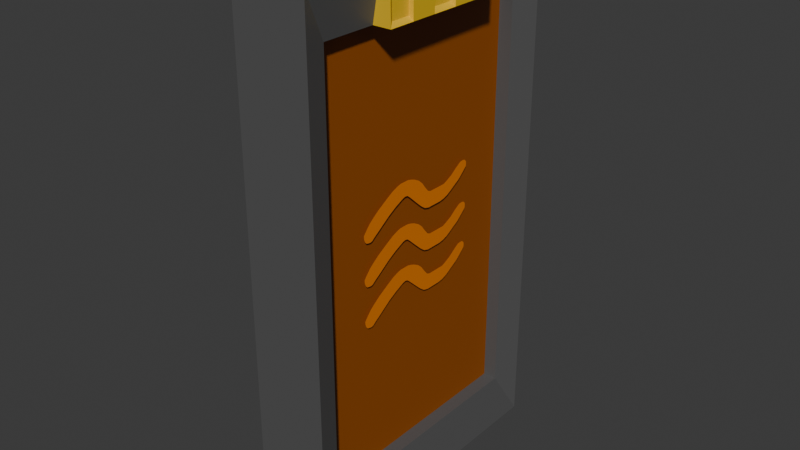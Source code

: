# Source: AccelechargerWind.blend  (saved by Blender 4.3.34; exported with 4.5.12 LTS)
import bpy
from mathutils import Matrix  # noqa: F401  (used for matrix-valued properties, if any)

bpy.ops.wm.read_factory_settings(use_empty=True)
scene = bpy.context.scene
scene.name = 'Scene'

# ---- collections
col_collection = bpy.data.collections.new('Collection'); scene.collection.children.link(col_collection)

# ---- materials (node trees are filled in below, after node groups)
mat_material_001 = bpy.data.materials.new('Material.001')
mat_material_001.alpha_threshold = 0.0
mat_material_001.roughness = 0.5
mat_material_001.line_color = (0.0, 0.0, 0.0, 1.0)
mat_material_002 = bpy.data.materials.new('Material.002')
mat_material_003 = bpy.data.materials.new('Material.003')
mat_material_005 = bpy.data.materials.new('Material.005')
mat_windsymbol = bpy.data.materials.new('WindSymbol')

# ---- material node trees
mat_material_001.use_nodes = True; mat_material_001.node_tree.nodes.clear()
_N = mat_material_001.node_tree.nodes; _L = mat_material_001.node_tree.links
n0 = _N.new('ShaderNodeOutputMaterial'); n0.name = 'Material Output'; n0.location = (300, 300)
n1 = _N.new('ShaderNodeBsdfPrincipled'); n1.name = 'Principled BSDF'; n1.location = (10, 300)
n1.inputs[3].default_value = 1.45
_L.new(n1.outputs[0], n0.inputs[0])
n0.is_active_output = True
mat_material_002.use_nodes = True; mat_material_002.node_tree.nodes.clear()
_N = mat_material_002.node_tree.nodes; _L = mat_material_002.node_tree.links
n0 = _N.new('ShaderNodeBsdfPrincipled'); n0.name = 'Principled BSDF'; n0.location = (10, 300)
n0.inputs[0].default_value = (0.3061, 0.07637, 0.0, 1.0)
n1 = _N.new('ShaderNodeOutputMaterial'); n1.name = 'Material Output'; n1.location = (300, 300)
_L.new(n0.outputs[0], n1.inputs[0])
n1.is_active_output = True
mat_material_003.use_nodes = True; mat_material_003.node_tree.nodes.clear()
_N = mat_material_003.node_tree.nodes; _L = mat_material_003.node_tree.links
n0 = _N.new('ShaderNodeBsdfPrincipled'); n0.name = 'Principled BSDF'; n0.location = (10, 300)
n0.inputs[0].default_value = (0.8005, 0.5025, 0.0164, 1.0)
n1 = _N.new('ShaderNodeOutputMaterial'); n1.name = 'Material Output'; n1.location = (300, 300)
_L.new(n0.outputs[0], n1.inputs[0])
n1.is_active_output = True
mat_material_005.use_nodes = True; mat_material_005.node_tree.nodes.clear()
_N = mat_material_005.node_tree.nodes; _L = mat_material_005.node_tree.links
n0 = _N.new('ShaderNodeBsdfPrincipled'); n0.name = 'Principled BSDF'; n0.location = (10, 300)
n0.inputs[0].default_value = (0.09565, 0.09565, 0.09565, 1.0)
n1 = _N.new('ShaderNodeOutputMaterial'); n1.name = 'Material Output'; n1.location = (300, 300)
_L.new(n0.outputs[0], n1.inputs[0])
n1.is_active_output = True
mat_windsymbol.use_nodes = True; mat_windsymbol.node_tree.nodes.clear()
_N = mat_windsymbol.node_tree.nodes; _L = mat_windsymbol.node_tree.links
n0 = _N.new('ShaderNodeBsdfPrincipled'); n0.name = 'Principled BSDF'; n0.location = (10, 300)
n0.inputs[0].default_value = (0.8003, 0.2066, 0.0, 1.0)
n1 = _N.new('ShaderNodeOutputMaterial'); n1.name = 'Material Output'; n1.location = (300, 300)
_L.new(n0.outputs[0], n1.inputs[0])
n1.is_active_output = True

# ---- world
world_world = bpy.data.worlds.new('World'); scene.world = world_world
world_world.use_nodes = True; world_world.node_tree.nodes.clear()
_N = world_world.node_tree.nodes; _L = world_world.node_tree.links
n0 = _N.new('ShaderNodeOutputWorld'); n0.name = 'World Output'; n0.location = (300, 300)
n1 = _N.new('ShaderNodeBackground'); n1.name = 'Background'; n1.location = (10, 300)
n1.inputs[0].default_value = (0.05088, 0.05088, 0.05088, 1.0)
_L.new(n1.outputs[0], n0.inputs[0])
n0.is_active_output = True
world_world.color = (0.05088, 0.05088, 0.05088)
world_world.sun_shadow_jitter_overblur = 0.0

# ---- meshes
me_cube_001 = bpy.data.meshes.new('Cube.001')
me_cube_001.from_pydata([(1.0, 1.0, 1.0), (1.0, 1.0, -1.0), (1.0, -1.0, 1.0), (1.0, -1.0, -1.0), (-1.0, 1.0, 1.0), (-1.0, 1.0, -1.0), (-1.0, -1.0, 1.0), (-1.0, -1.0, -1.0), (-0.7671, 0.8188, -0.8188), (-0.7671, -0.8188, -0.8188), (0.7671, 0.8188, 0.8188), (0.7671, 0.8188, -0.8188), (-0.7671, -0.8188, 0.8188), (0.7671, -0.8188, 0.8188), (0.7671, -0.8188, -0.8188), (-0.7671, 0.8188, 0.8188), (-0.4009, 0.8188, -0.8188), (-0.4009, -0.8188, -0.8188), (0.4009, 0.8188, 0.8188), (0.4009, 0.8188, -0.8188), (-0.4009, -0.8188, 0.8188), (0.4009, -0.8188, 0.8188), (0.4009, -0.8188, -0.8188), (-0.4009, 0.8188, 0.8188), (-1.0, 0.8182, -1.0), (-1.0, 0.6364, -1.0), (-1.0, 0.4545, -1.0), (-1.0, 0.2727, -1.0), (-1.0, 0.09091, -1.0), (-1.0, -0.09091, -1.0), (-1.0, -0.2727, -1.0), (-1.0, -0.4545, -1.0), (-1.0, -0.6364, -1.0), (-1.0, -0.8182, -1.0), (1.0, 0.8182, 1.0), (1.0, 0.6364, 1.0), (1.0, 0.4545, 1.0), (1.0, -0.4545, 1.0), (1.0, -0.6364, 1.0), (1.0, -0.8182, 1.0), (-1.0, -0.8182, 1.0), (-1.0, -0.6364, 1.0), (-1.0, -0.4545, 1.0), (-1.0, 0.4545, 1.0), (-1.0, 0.6364, 1.0), (-1.0, 0.8182, 1.0), (1.0, -0.8182, -1.0), (1.0, -0.6364, -1.0), (1.0, -0.4545, -1.0), (1.0, -0.2727, -1.0), (1.0, -0.09091, -1.0), (1.0, 0.09091, -1.0), (1.0, 0.2727, -1.0), (1.0, 0.4545, -1.0), (1.0, 0.6364, -1.0), (1.0, 0.8182, -1.0), (-0.7671, 0.6699, -0.8188), (-0.7671, 0.521, -0.8188), (-0.7671, 0.3722, -0.8188), (-0.7671, 0.2233, -0.8188), (-0.7671, 0.07443, -0.8188), (-0.7671, -0.07443, -0.8188), (-0.7671, -0.2233, -0.8188), (-0.7671, -0.3722, -0.8188), (-0.7671, -0.521, -0.8188), (-0.7671, -0.6699, -0.8188), (0.7671, 0.6699, 0.8188), (0.7671, 0.521, 0.8188), (0.7671, 0.4509, 0.8188), (0.7671, 0.2233, 0.8188), (0.7671, 0.07443, 0.8188), (0.7671, -0.07443, 0.8188), (0.7671, -0.2233, 0.8188), (0.7671, -0.4509, 0.8188), (0.7671, -0.521, 0.8188), (0.7671, -0.6699, 0.8188), (-0.7671, -0.6699, 0.8188), (-0.7671, -0.521, 0.8188), (-0.7671, -0.4509, 0.8188), (-0.7671, -0.2233, 0.8188), (-0.7671, -0.07443, 0.8188), (-0.7671, 0.07443, 0.8188), (-0.7671, 0.2233, 0.8188), (-0.7671, 0.4509, 0.8188), (-0.7671, 0.521, 0.8188), (-0.7671, 0.6699, 0.8188), (0.7671, -0.6699, -0.8188), (0.7671, -0.521, -0.8188), (0.7671, -0.3722, -0.8188), (0.7671, -0.2233, -0.8188), (0.7671, -0.07443, -0.8188), (0.7671, 0.07443, -0.8188), (0.7671, 0.2233, -0.8188), (0.7671, 0.3722, -0.8188), (0.7671, 0.521, -0.8188), (0.7671, 0.6699, -0.8188), (-0.4009, 0.6699, -0.8188), (-0.4009, 0.521, -0.8188), (-0.4009, 0.3722, -0.8188), (-0.4009, 0.2233, -0.8188), (-0.4009, 0.07443, -0.8188), (-0.4009, -0.07443, -0.8188), (-0.4009, -0.2233, -0.8188), (-0.4009, -0.3722, -0.8188), (-0.4009, -0.521, -0.8188), (-0.4009, -0.6699, -0.8188), (0.4009, 0.6699, 0.8188), (0.4009, 0.521, 0.8188), (0.4009, 0.3722, 0.8188), (0.4009, 0.2233, 0.8188), (0.4009, 0.07443, 0.8188), (0.4009, -0.07443, 0.8188), (0.4009, -0.2233, 0.8188), (0.4009, -0.3722, 0.8188), (0.4009, -0.521, 0.8188), (0.4009, -0.6699, 0.8188), (-0.4009, -0.6699, 0.8188), (-0.4009, -0.521, 0.8188), (-0.4009, -0.3722, 0.8188), (-0.4009, -0.2233, 0.8188), (-0.4009, -0.07443, 0.8188), (-0.4009, 0.07443, 0.8188), (-0.4009, 0.2233, 0.8188), (-0.4009, 0.3722, 0.8188), (-0.4009, 0.521, 0.8188), (-0.4009, 0.6699, 0.8188), (0.4009, -0.6699, -0.8188), (0.4009, -0.521, -0.8188), (0.4009, -0.3722, -0.8188), (0.4009, -0.2233, -0.8188), (0.4009, -0.07443, -0.8188), (0.4009, 0.07443, -0.8188), (0.4009, 0.2233, -0.8188), (0.4009, 0.3722, -0.8188), (0.4009, 0.521, -0.8188), (0.4009, 0.6699, -0.8188), (1.25, 0.4545, 1.0), (1.25, 0.2702, 1.0), (1.25, 0.09091, 1.0), (1.25, -0.09091, 1.0), (1.25, -0.2702, 1.0), (1.25, -0.4545, 1.0), (-1.25, -0.4545, 1.0), (-1.25, -0.2702, 1.0), (-1.25, -0.09091, 1.0), (-1.25, 0.09091, 1.0), (-1.25, 0.2702, 1.0), (-1.25, 0.4545, 1.0), (1.249, 0.4509, 0.8188), (1.249, 0.2695, 0.8188), (1.249, 0.09117, 0.8188), (1.249, -0.09117, 0.8188), (1.249, -0.2695, 0.8188), (1.249, -0.4509, 0.8188), (-1.249, -0.4509, 0.8188), (-1.249, -0.2695, 0.8188), (-1.249, -0.09117, 0.8188), (-1.249, 0.09117, 0.8188), (-1.249, 0.2695, 0.8188), (-1.249, 0.4509, 0.8188), (1.0, 0.4545, 1.049), (1.0, 0.2727, 1.049), (1.0, 0.09091, 1.049), (1.0, -0.09091, 1.049), (1.0, -0.2727, 1.049), (1.0, -0.4545, 1.049), (-1.0, -0.4545, 1.049), (-1.0, -0.2727, 1.049), (-1.0, -0.09091, 1.049), (-1.0, 0.09091, 1.049), (-1.0, 0.2727, 1.049), (-1.0, 0.4545, 1.049), (-1.25, -0.09091, 1.049), (1.25, -0.09091, 1.049), (1.25, -0.2702, 1.049), (-1.25, -0.4545, 1.049), (-1.25, -0.2702, 1.049), (1.25, 0.4545, 1.049), (1.25, 0.2702, 1.049), (1.25, 0.09091, 1.049), (1.25, -0.4545, 1.049), (-1.25, 0.09091, 1.049), (-1.25, 0.2702, 1.049), (-1.25, 0.4545, 1.049), (1.131, -0.2705, 1.042), (1.131, -0.2705, 0.998), (1.131, -0.4111, 0.998), (1.131, -0.4111, 1.042), (-1.131, 0.4111, 1.042), (-1.131, 0.4111, 0.998), (-1.131, 0.2705, 1.042), (-1.131, 0.2705, 0.998), (1.131, 0.2705, 1.042), (1.131, 0.2705, 0.998), (1.131, 0.4111, 0.998), (-1.131, -0.4111, 0.998), (-1.131, -0.2705, 0.998), (1.13, 0.4078, 0.8341), (1.13, 0.2698, 0.8341), (1.13, -0.2698, 0.8341), (1.13, -0.4078, 0.8341), (-1.13, -0.4078, 0.8341), (-1.13, -0.2698, 0.8341), (-1.13, 0.2698, 0.8341), (-1.13, 0.4078, 0.8341), (1.131, 0.4111, 1.042), (-1.131, -0.2705, 1.042), (-1.131, -0.4111, 1.042), (0.9045, 0.4111, 1.042), (0.9045, 0.2467, 1.042), (0.9045, -0.2467, 1.042), (0.9045, -0.4111, 1.042), (-0.9045, -0.4111, 1.042), (-0.9045, -0.2467, 1.042), (-0.9045, 0.2467, 1.042), (-0.9045, 0.4111, 1.042), (1.127, -0.08199, 1.042), (1.127, -0.08199, 0.998), (1.127, 0.08199, 1.042), (1.127, 0.08199, 0.998), (-1.127, 0.08199, 1.042), (-1.127, 0.08199, 0.998), (-1.127, -0.08199, 1.042), (-1.127, -0.08199, 0.998), (1.127, 0.08223, 0.8345), (1.127, -0.08223, 0.8345), (-1.127, -0.08223, 0.8345), (-1.127, 0.08223, 0.8345), (0.9019, 0.08199, 1.042), (0.9019, -0.08199, 1.042), (-0.9019, -0.08199, 1.042), (-0.9019, 0.08199, 1.042)], [], [(39, 40, 6, 2), (3, 2, 6, 7), (39, 2, 13, 75), (33, 46, 3, 7), (45, 4, 15, 85), (5, 4, 0, 1), (75, 13, 21, 115), (95, 11, 19, 135), (4, 5, 8, 15), (7, 6, 12, 9), (2, 3, 14, 13), (1, 0, 10, 11), (55, 1, 11, 95), (33, 7, 9, 65), (96, 125, 23, 16), (126, 115, 21, 22), (13, 14, 22, 21), (11, 10, 18, 19), (85, 15, 23, 125), (15, 8, 16, 23), (9, 12, 20, 17), (65, 9, 17, 105), (8, 56, 96, 16), (56, 57, 97, 96), (57, 58, 98, 97), (58, 59, 99, 98), (59, 60, 100, 99), (60, 61, 101, 100), (61, 62, 102, 101), (62, 63, 103, 102), (63, 64, 104, 103), (64, 65, 105, 104), (12, 76, 116, 20), (76, 77, 117, 116), (77, 78, 118, 117), (78, 79, 119, 118), (79, 80, 120, 119), (80, 81, 121, 120), (81, 82, 122, 121), (82, 83, 123, 122), (83, 84, 124, 123), (84, 85, 125, 124), (19, 18, 106, 135), (135, 106, 107, 134), (134, 107, 108, 133), (133, 108, 109, 132), (132, 109, 110, 131), (131, 110, 111, 130), (130, 111, 112, 129), (129, 112, 113, 128), (128, 113, 114, 127), (127, 114, 115, 126), (17, 20, 116, 105), (105, 116, 117, 104), (104, 117, 118, 103), (103, 118, 119, 102), (102, 119, 120, 101), (101, 120, 121, 100), (100, 121, 122, 99), (99, 122, 123, 98), (98, 123, 124, 97), (97, 124, 125, 96), (5, 24, 56, 8), (24, 25, 57, 56), (25, 26, 58, 57), (26, 27, 59, 58), (27, 28, 60, 59), (28, 29, 61, 60), (29, 30, 62, 61), (30, 31, 63, 62), (31, 32, 64, 63), (32, 33, 65, 64), (3, 46, 86, 14), (46, 47, 87, 86), (47, 48, 88, 87), (48, 49, 89, 88), (49, 50, 90, 89), (50, 51, 91, 90), (51, 52, 92, 91), (52, 53, 93, 92), (53, 54, 94, 93), (54, 55, 95, 94), (14, 86, 126, 22), (86, 87, 127, 126), (87, 88, 128, 127), (88, 89, 129, 128), (89, 90, 130, 129), (90, 91, 131, 130), (91, 92, 132, 131), (92, 93, 133, 132), (93, 94, 134, 133), (94, 95, 135, 134), (10, 66, 106, 18), (66, 67, 107, 106), (67, 68, 108, 107), (68, 69, 109, 108), (69, 70, 110, 109), (70, 71, 111, 110), (71, 72, 112, 111), (72, 73, 113, 112), (73, 74, 114, 113), (74, 75, 115, 114), (6, 40, 76, 12), (40, 41, 77, 76), (41, 42, 78, 77), (79, 78, 154, 155), (71, 70, 150, 151), (177, 160, 208, 205), (70, 69, 149, 150), (140, 139, 173, 174), (43, 44, 84, 83), (44, 45, 85, 84), (5, 1, 55, 24), (24, 55, 54, 25), (25, 54, 53, 26), (26, 53, 52, 27), (27, 52, 51, 28), (28, 51, 50, 29), (29, 50, 49, 30), (30, 49, 48, 31), (31, 48, 47, 32), (32, 47, 46, 33), (0, 34, 66, 10), (34, 35, 67, 66), (35, 36, 68, 67), (78, 42, 142, 154), (43, 147, 183, 171), (69, 68, 148, 149), (37, 141, 180, 165), (138, 179, 218, 219), (37, 38, 74, 73), (38, 39, 75, 74), (0, 4, 45, 34), (34, 45, 44, 35), (35, 44, 43, 36), (152, 140, 185, 199), (138, 137, 178, 179), (146, 145, 181, 182), (161, 178, 192, 209), (142, 42, 166, 175), (37, 42, 41, 38), (38, 41, 40, 39), (176, 143, 196, 206), (143, 144, 156, 155), (151, 150, 224, 225), (145, 146, 158, 157), (155, 154, 201, 202), (171, 183, 188, 215), (137, 138, 150, 149), (179, 162, 228, 218), (139, 140, 152, 151), (166, 165, 211, 212), (144, 172, 222, 223), (72, 71, 151, 152), (80, 79, 155, 156), (36, 43, 171, 160), (37, 73, 153, 141), (73, 72, 152, 153), (144, 143, 176, 172), (81, 80, 156, 157), (136, 36, 160, 177), (82, 81, 157, 158), (43, 83, 159, 147), (68, 36, 136, 148), (153, 152, 199, 200), (83, 82, 158, 159), (157, 156, 226, 227), (182, 170, 214, 190), (167, 168, 172, 176), (163, 164, 174, 173), (180, 141, 186, 187), (137, 149, 198, 193), (161, 170, 169, 162), (173, 139, 217, 216), (163, 168, 167, 164), (164, 167, 213, 210), (169, 170, 182, 181), (178, 137, 193, 192), (148, 136, 194, 197), (161, 162, 179, 178), (181, 145, 221, 220), (42, 37, 165, 166), (186, 185, 184, 187), (189, 191, 190, 188), (193, 194, 205, 192), (195, 196, 202, 201), (191, 189, 204, 203), (194, 193, 198, 197), (185, 186, 200, 199), (196, 195, 207, 206), (210, 211, 187, 184), (212, 213, 206, 207), (208, 215, 214, 209), (210, 213, 212, 211), (214, 215, 188, 190), (208, 209, 192, 205), (141, 153, 200, 186), (183, 147, 189, 188), (142, 175, 207, 195), (159, 158, 203, 204), (174, 164, 210, 184), (154, 142, 195, 201), (136, 177, 205, 194), (175, 166, 212, 207), (143, 155, 202, 196), (167, 176, 206, 213), (160, 171, 215, 208), (149, 148, 197, 198), (170, 161, 209, 214), (158, 146, 191, 203), (146, 182, 190, 191), (147, 159, 204, 189), (140, 174, 184, 185), (165, 180, 187, 211), (217, 219, 218, 216), (223, 221, 227, 226), (219, 217, 225, 224), (221, 223, 222, 220), (230, 231, 220, 222), (228, 231, 230, 229), (228, 229, 216, 218), (150, 138, 219, 224), (162, 169, 231, 228), (169, 181, 220, 231), (172, 168, 230, 222), (168, 163, 229, 230), (139, 151, 225, 217), (156, 144, 223, 226), (163, 173, 216, 229), (145, 157, 227, 221)])
me_cube_001.polygons.foreach_set('material_index', [3, 3, 3, 3, 3, 3, 3, 3, 3, 3, 3, 3, 3, 3, 1, 1, 3, 3, 3, 3, 3, 3, 3, 3, 3, 3, 3, 3, 3, 3, 3, 3, 3, 3, 3, 3, 3, 3, 3, 3, 3, 3, 1, 1, 1, 1, 1, 1, 1, 1, 1, 1, 1, 1, 1, 1, 1, 1, 1, 1, 1, 1, 3, 3, 3, 3, 3, 3, 3, 3, 3, 3, 3, 3, 3, 3, 3, 3, 3, 3, 3, 3, 3, 3, 3, 3, 3, 3, 3, 3, 3, 3, 3, 3, 3, 3, 3, 3, 3, 3, 3, 3, 3, 3, 3, 2, 2, 2, 2, 2, 3, 3, 3, 3, 3, 3, 3, 3, 3, 3, 3, 3, 3, 3, 3, 2, 2, 2, 2, 2, 3, 3, 3, 3, 3, 2, 2, 2, 2, 2, 3, 3, 2, 2, 2, 2, 2, 2, 2, 2, 2, 2, 2, 2, 2, 2, 2, 2, 2, 2, 2, 2, 2, 2, 2, 2, 2, 2, 2, 2, 2, 2, 2, 2, 2, 2, 2, 2, 2, 2, 2, 2, 2, 2, 2, 2, 2, 2, 2, 2, 2, 2, 2, 2, 2, 2, 2, 2, 2, 2, 2, 2, 2, 2, 2, 2, 2, 2, 0, 2, 2, 2, 2, 2, 2, 2, 2, 2, 2, 2, 2, 2, 2, 2, 2, 2, 2, 2, 2, 2])
_uv = me_cube_001.uv_layers.new(name='UVMap')
_uv.uv.foreach_set('vector', [0.625, 0.7273, 0.875, 0.7273, 0.875, 0.75, 0.625, 0.75, 0.375, 0.75, 0.625, 0.75, 0.625, 1.0, 0.375, 1.0, 0.625, 0.7273, 0.625, 0.75, 0.625, 0.75, 0.625, 0.7273, 0.125, 0.7273, 0.375, 0.7273, 0.375, 0.75, 0.125, 0.75, 0.875, 0.5227, 0.875, 0.5, 0.875, 0.5, 0.875, 0.5227, 0.375, 0.25, 0.625, 0.25, 0.625, 0.5, 0.375, 0.5, 0.625, 0.7273, 0.625, 0.75, 0.625, 0.75, 0.625, 0.7273, 0.375, 0.5227, 0.375, 0.5, 0.375, 0.5, 0.375, 0.5227, 0.625, 0.25, 0.375, 0.25, 0.375, 0.25, 0.625, 0.25, 0.375, 1.0, 0.625, 1.0, 0.625, 1.0, 0.375, 1.0, 0.625, 0.75, 0.375, 0.75, 0.375, 0.75, 0.625, 0.75, 0.375, 0.5, 0.625, 0.5, 0.625, 0.5, 0.375, 0.5, 0.375, 0.5227, 0.375, 0.5, 0.375, 0.5, 0.375, 0.5227, 0.125, 0.7273, 0.125, 0.75, 0.125, 0.75, 0.125, 0.7273, 0.375, 0.2273, 0.625, 0.2273, 0.625, 0.25, 0.375, 0.25, 0.375, 0.7273, 0.625, 0.7273, 0.625, 0.75, 0.375, 0.75, 0.625, 0.75, 0.375, 0.75, 0.375, 0.75, 0.625, 0.75, 0.375, 0.5, 0.625, 0.5, 0.625, 0.5, 0.375, 0.5, 0.875, 0.5227, 0.875, 0.5, 0.875, 0.5, 0.875, 0.5227, 0.625, 0.25, 0.375, 0.25, 0.375, 0.25, 0.625, 0.25, 0.375, 1.0, 0.625, 1.0, 0.625, 1.0, 0.375, 1.0, 0.125, 0.7273, 0.125, 0.75, 0.125, 0.75, 0.125, 0.7273, 0.125, 0.5, 0.125, 0.5227, 0.125, 0.5227, 0.125, 0.5, 0.125, 0.5227, 0.125, 0.5455, 0.125, 0.5455, 0.125, 0.5227, 0.125, 0.5455, 0.125, 0.5682, 0.125, 0.5682, 0.125, 0.5455, 0.125, 0.5682, 0.125, 0.5909, 0.125, 0.5909, 0.125, 0.5682, 0.125, 0.5909, 0.125, 0.6136, 0.125, 0.6136, 0.125, 0.5909, 0.125, 0.6136, 0.125, 0.6364, 0.125, 0.6364, 0.125, 0.6136, 0.125, 0.6364, 0.125, 0.6591, 0.125, 0.6591, 0.125, 0.6364, 0.125, 0.6591, 0.125, 0.6818, 0.125, 0.6818, 0.125, 0.6591, 0.125, 0.6818, 0.125, 0.7045, 0.125, 0.7045, 0.125, 0.6818, 0.125, 0.7045, 0.125, 0.7273, 0.125, 0.7273, 0.125, 0.7045, 0.875, 0.75, 0.875, 0.7273, 0.875, 0.7273, 0.875, 0.75, 0.875, 0.7273, 0.875, 0.7045, 0.875, 0.7045, 0.875, 0.7273, 0.875, 0.7045, 0.875, 0.6818, 0.875, 0.6818, 0.875, 0.7045, 0.875, 0.6818, 0.875, 0.6591, 0.875, 0.6591, 0.875, 0.6818, 0.875, 0.6591, 0.875, 0.6364, 0.875, 0.6364, 0.875, 0.6591, 0.875, 0.6364, 0.875, 0.6136, 0.875, 0.6136, 0.875, 0.6364, 0.875, 0.6136, 0.875, 0.5909, 0.875, 0.5909, 0.875, 0.6136, 0.875, 0.5909, 0.875, 0.5682, 0.875, 0.5682, 0.875, 0.5909, 0.875, 0.5682, 0.875, 0.5455, 0.875, 0.5455, 0.875, 0.5682, 0.875, 0.5455, 0.875, 0.5227, 0.875, 0.5227, 0.875, 0.5455, 0.375, 0.5, 0.625, 0.5, 0.625, 0.5227, 0.375, 0.5227, 0.375, 0.5227, 0.625, 0.5227, 0.625, 0.5455, 0.375, 0.5455, 0.375, 0.5455, 0.625, 0.5455, 0.625, 0.5682, 0.375, 0.5682, 0.375, 0.5682, 0.625, 0.5682, 0.625, 0.5909, 0.375, 0.5909, 0.375, 0.5909, 0.625, 0.5909, 0.625, 0.6136, 0.375, 0.6136, 0.375, 0.6136, 0.625, 0.6136, 0.625, 0.6364, 0.375, 0.6364, 0.375, 0.6364, 0.625, 0.6364, 0.625, 0.6591, 0.375, 0.6591, 0.375, 0.6591, 0.625, 0.6591, 0.625, 0.6818, 0.375, 0.6818, 0.375, 0.6818, 0.625, 0.6818, 0.625, 0.7045, 0.375, 0.7045, 0.375, 0.7045, 0.625, 0.7045, 0.625, 0.7273, 0.375, 0.7273, 0.375, 0.0, 0.625, 0.0, 0.625, 0.02273, 0.375, 0.02273, 0.375, 0.02273, 0.625, 0.02273, 0.625, 0.04545, 0.375, 0.04545, 0.375, 0.04545, 0.625, 0.04545, 0.625, 0.06818, 0.375, 0.06818, 0.375, 0.06818, 0.625, 0.06818, 0.625, 0.09091, 0.375, 0.09091, 0.375, 0.09091, 0.625, 0.09091, 0.625, 0.1136, 0.375, 0.1136, 0.375, 0.1136, 0.625, 0.1136, 0.625, 0.1364, 0.375, 0.1364, 0.375, 0.1364, 0.625, 0.1364, 0.625, 0.1591, 0.375, 0.1591, 0.375, 0.1591, 0.625, 0.1591, 0.625, 0.1818, 0.375, 0.1818, 0.375, 0.1818, 0.625, 0.1818, 0.625, 0.2045, 0.375, 0.2045, 0.375, 0.2045, 0.625, 0.2045, 0.625, 0.2273, 0.375, 0.2273, 0.125, 0.5, 0.125, 0.5227, 0.125, 0.5227, 0.125, 0.5, 0.125, 0.5227, 0.125, 0.5455, 0.125, 0.5455, 0.125, 0.5227, 0.125, 0.5455, 0.125, 0.5682, 0.125, 0.5682, 0.125, 0.5455, 0.125, 0.5682, 0.125, 0.5909, 0.125, 0.5909, 0.125, 0.5682, 0.125, 0.5909, 0.125, 0.6136, 0.125, 0.6136, 0.125, 0.5909, 0.125, 0.6136, 0.125, 0.6364, 0.125, 0.6364, 0.125, 0.6136, 0.125, 0.6364, 0.125, 0.6591, 0.125, 0.6591, 0.125, 0.6364, 0.125, 0.6591, 0.125, 0.6818, 0.125, 0.6818, 0.125, 0.6591, 0.125, 0.6818, 0.125, 0.7045, 0.125, 0.7045, 0.125, 0.6818, 0.125, 0.7045, 0.125, 0.7273, 0.125, 0.7273, 0.125, 0.7045, 0.375, 0.75, 0.375, 0.7273, 0.375, 0.7273, 0.375, 0.75, 0.375, 0.7273, 0.375, 0.7045, 0.375, 0.7045, 0.375, 0.7273, 0.375, 0.7045, 0.375, 0.6818, 0.375, 0.6818, 0.375, 0.7045, 0.375, 0.6818, 0.375, 0.6591, 0.375, 0.6591, 0.375, 0.6818, 0.375, 0.6591, 0.375, 0.6364, 0.375, 0.6364, 0.375, 0.6591, 0.375, 0.6364, 0.375, 0.6136, 0.375, 0.6136, 0.375, 0.6364, 0.375, 0.6136, 0.375, 0.5909, 0.375, 0.5909, 0.375, 0.6136, 0.375, 0.5909, 0.375, 0.5682, 0.375, 0.5682, 0.375, 0.5909, 0.375, 0.5682, 0.375, 0.5455, 0.375, 0.5455, 0.375, 0.5682, 0.375, 0.5455, 0.375, 0.5227, 0.375, 0.5227, 0.375, 0.5455, 0.375, 0.75, 0.375, 0.7273, 0.375, 0.7273, 0.375, 0.75, 0.375, 0.7273, 0.375, 0.7045, 0.375, 0.7045, 0.375, 0.7273, 0.375, 0.7045, 0.375, 0.6818, 0.375, 0.6818, 0.375, 0.7045, 0.375, 0.6818, 0.375, 0.6591, 0.375, 0.6591, 0.375, 0.6818, 0.375, 0.6591, 0.375, 0.6364, 0.375, 0.6364, 0.375, 0.6591, 0.375, 0.6364, 0.375, 0.6136, 0.375, 0.6136, 0.375, 0.6364, 0.375, 0.6136, 0.375, 0.5909, 0.375, 0.5909, 0.375, 0.6136, 0.375, 0.5909, 0.375, 0.5682, 0.375, 0.5682, 0.375, 0.5909, 0.375, 0.5682, 0.375, 0.5455, 0.375, 0.5455, 0.375, 0.5682, 0.375, 0.5455, 0.375, 0.5227, 0.375, 0.5227, 0.375, 0.5455, 0.625, 0.5, 0.625, 0.5227, 0.625, 0.5227, 0.625, 0.5, 0.625, 0.5227, 0.625, 0.5455, 0.625, 0.5455, 0.625, 0.5227, 0.625, 0.5455, 0.625, 0.5682, 0.625, 0.5682, 0.625, 0.5455, 0.625, 0.5682, 0.625, 0.5909, 0.625, 0.5909, 0.625, 0.5682, 0.625, 0.5909, 0.625, 0.6136, 0.625, 0.6136, 0.625, 0.5909, 0.625, 0.6136, 0.625, 0.6364, 0.625, 0.6364, 0.625, 0.6136, 0.625, 0.6364, 0.625, 0.6591, 0.625, 0.6591, 0.625, 0.6364, 0.625, 0.6591, 0.625, 0.6818, 0.625, 0.6818, 0.625, 0.6591, 0.625, 0.6818, 0.625, 0.7045, 0.625, 0.7045, 0.625, 0.6818, 0.625, 0.7045, 0.625, 0.7273, 0.625, 0.7273, 0.625, 0.7045, 0.875, 0.75, 0.875, 0.7273, 0.875, 0.7273, 0.875, 0.75, 0.875, 0.7273, 0.875, 0.7045, 0.875, 0.7045, 0.875, 0.7273, 0.875, 0.7045, 0.875, 0.6818, 0.875, 0.6818, 0.875, 0.7045, 0.875, 0.6591, 0.875, 0.6818, 0.875, 0.6818, 0.875, 0.6591, 0.625, 0.6364, 0.625, 0.6136, 0.625, 0.6136, 0.625, 0.6364, 0.625, 0.5682, 0.625, 0.5682, 0.625, 0.5682, 0.625, 0.5682, 0.625, 0.6136, 0.625, 0.5909, 0.625, 0.5909, 0.625, 0.6136, 0.625, 0.6591, 0.625, 0.6364, 0.625, 0.6364, 0.625, 0.6591, 0.875, 0.5682, 0.875, 0.5455, 0.875, 0.5455, 0.875, 0.5682, 0.875, 0.5455, 0.875, 0.5227, 0.875, 0.5227, 0.875, 0.5455, 0.125, 0.5, 0.375, 0.5, 0.375, 0.5227, 0.125, 0.5227, 0.125, 0.5227, 0.375, 0.5227, 0.375, 0.5455, 0.125, 0.5455, 0.125, 0.5455, 0.375, 0.5455, 0.375, 0.5682, 0.125, 0.5682, 0.125, 0.5682, 0.375, 0.5682, 0.375, 0.5909, 0.125, 0.5909, 0.125, 0.5909, 0.375, 0.5909, 0.375, 0.6136, 0.125, 0.6136, 0.125, 0.6136, 0.375, 0.6136, 0.375, 0.6364, 0.125, 0.6364, 0.125, 0.6364, 0.375, 0.6364, 0.375, 0.6591, 0.125, 0.6591, 0.125, 0.6591, 0.375, 0.6591, 0.375, 0.6818, 0.125, 0.6818, 0.125, 0.6818, 0.375, 0.6818, 0.375, 0.7045, 0.125, 0.7045, 0.125, 0.7045, 0.375, 0.7045, 0.375, 0.7273, 0.125, 0.7273, 0.625, 0.5, 0.625, 0.5227, 0.625, 0.5227, 0.625, 0.5, 0.625, 0.5227, 0.625, 0.5455, 0.625, 0.5455, 0.625, 0.5227, 0.625, 0.5455, 0.625, 0.5682, 0.625, 0.5682, 0.625, 0.5455, 0.875, 0.6818, 0.875, 0.6818, 0.875, 0.6818, 0.875, 0.6818, 0.875, 0.5682, 0.875, 0.5682, 0.875, 0.5682, 0.875, 0.5682, 0.625, 0.5909, 0.625, 0.5682, 0.625, 0.5682, 0.625, 0.5909, 0.625, 0.6818, 0.625, 0.6818, 0.625, 0.6818, 0.625, 0.6818, 0.625, 0.6136, 0.625, 0.6136, 0.625, 0.6136, 0.625, 0.6136, 0.625, 0.6818, 0.625, 0.7045, 0.625, 0.7045, 0.625, 0.6818, 0.625, 0.7045, 0.625, 0.7273, 0.625, 0.7273, 0.625, 0.7045, 0.625, 0.5, 0.875, 0.5, 0.875, 0.5227, 0.625, 0.5227, 0.625, 0.5227, 0.875, 0.5227, 0.875, 0.5455, 0.625, 0.5455, 0.625, 0.5455, 0.875, 0.5455, 0.875, 0.5682, 0.625, 0.5682, 0.625, 0.6591, 0.625, 0.6591, 0.625, 0.6591, 0.625, 0.6591, 0.625, 0.6136, 0.625, 0.5909, 0.625, 0.5909, 0.625, 0.6136, 0.875, 0.5909, 0.875, 0.6136, 0.875, 0.6136, 0.875, 0.5909, 0.625, 0.5909, 0.625, 0.5909, 0.625, 0.5909, 0.625, 0.5909, 0.875, 0.6818, 0.875, 0.6818, 0.875, 0.6818, 0.875, 0.6818, 0.625, 0.6818, 0.875, 0.6818, 0.875, 0.7045, 0.625, 0.7045, 0.625, 0.7045, 0.875, 0.7045, 0.875, 0.7273, 0.625, 0.7273, 0.875, 0.6591, 0.875, 0.6591, 0.875, 0.6591, 0.875, 0.6591, 0.875, 0.6591, 0.875, 0.6364, 0.875, 0.6364, 0.875, 0.6591, 0.625, 0.6364, 0.625, 0.6136, 0.625, 0.6136, 0.625, 0.6364, 0.875, 0.6136, 0.875, 0.5909, 0.875, 0.5909, 0.875, 0.6136, 0.875, 0.6591, 0.875, 0.6818, 0.875, 0.6818, 0.875, 0.6591, 0.875, 0.5682, 0.875, 0.5682, 0.875, 0.5682, 0.875, 0.5682, 0.625, 0.5909, 0.625, 0.6136, 0.625, 0.6136, 0.625, 0.5909, 0.625, 0.6136, 0.625, 0.6136, 0.625, 0.6136, 0.625, 0.6136, 0.625, 0.6364, 0.625, 0.6591, 0.625, 0.6591, 0.625, 0.6364, 0.875, 0.6818, 0.625, 0.6818, 0.625, 0.6818, 0.875, 0.6818, 0.875, 0.6364, 0.875, 0.6364, 0.875, 0.6364, 0.875, 0.6364, 0.625, 0.6591, 0.625, 0.6364, 0.625, 0.6364, 0.625, 0.6591, 0.875, 0.6364, 0.875, 0.6591, 0.875, 0.6591, 0.875, 0.6364, 0.625, 0.5682, 0.875, 0.5682, 0.875, 0.5682, 0.625, 0.5682, 0.625, 0.6818, 0.625, 0.6818, 0.625, 0.6818, 0.625, 0.6818, 0.625, 0.6818, 0.625, 0.6591, 0.625, 0.6591, 0.625, 0.6818, 0.875, 0.6364, 0.875, 0.6591, 0.875, 0.6591, 0.875, 0.6364, 0.875, 0.6136, 0.875, 0.6364, 0.875, 0.6364, 0.875, 0.6136, 0.625, 0.5682, 0.625, 0.5682, 0.625, 0.5682, 0.625, 0.5682, 0.875, 0.5909, 0.875, 0.6136, 0.875, 0.6136, 0.875, 0.5909, 0.875, 0.5682, 0.875, 0.5682, 0.875, 0.5682, 0.875, 0.5682, 0.625, 0.5682, 0.625, 0.5682, 0.625, 0.5682, 0.625, 0.5682, 0.625, 0.6818, 0.625, 0.6591, 0.625, 0.6591, 0.625, 0.6818, 0.875, 0.5682, 0.875, 0.5909, 0.875, 0.5909, 0.875, 0.5682, 0.875, 0.6136, 0.875, 0.6364, 0.875, 0.6364, 0.875, 0.6136, 0.875, 0.5909, 0.875, 0.5909, 0.875, 0.5909, 0.875, 0.5909, 0.875, 0.6591, 0.875, 0.6364, 0.875, 0.6364, 0.875, 0.6591, 0.625, 0.6364, 0.625, 0.6591, 0.625, 0.6591, 0.625, 0.6364, 0.625, 0.6818, 0.625, 0.6818, 0.625, 0.6818, 0.625, 0.6818, 0.625, 0.5909, 0.625, 0.5909, 0.625, 0.5909, 0.625, 0.5909, 0.625, 0.5909, 0.875, 0.5909, 0.875, 0.6136, 0.625, 0.6136, 0.625, 0.6364, 0.625, 0.6364, 0.625, 0.6364, 0.625, 0.6364, 0.625, 0.6364, 0.875, 0.6364, 0.875, 0.6591, 0.625, 0.6591, 0.625, 0.6591, 0.875, 0.6591, 0.875, 0.6591, 0.625, 0.6591, 0.875, 0.6136, 0.875, 0.5909, 0.875, 0.5909, 0.875, 0.6136, 0.625, 0.5909, 0.625, 0.5909, 0.625, 0.5909, 0.625, 0.5909, 0.625, 0.5682, 0.625, 0.5682, 0.625, 0.5682, 0.625, 0.5682, 0.625, 0.5909, 0.625, 0.6136, 0.625, 0.6136, 0.625, 0.5909, 0.875, 0.6136, 0.875, 0.6136, 0.875, 0.6136, 0.875, 0.6136, 0.875, 0.6818, 0.625, 0.6818, 0.625, 0.6818, 0.875, 0.6818, 0.625, 0.6818, 0.625, 0.6591, 0.625, 0.6591, 0.625, 0.6818, 0.875, 0.5682, 0.875, 0.5909, 0.875, 0.5909, 0.875, 0.5682, 0.625, 0.5909, 0.625, 0.5682, 0.625, 0.5682, 0.625, 0.5909, 0.875, 0.6818, 0.875, 0.6591, 0.875, 0.6591, 0.875, 0.6818, 0.875, 0.5909, 0.875, 0.5682, 0.875, 0.5682, 0.875, 0.5909, 0.625, 0.5682, 0.625, 0.5909, 0.625, 0.5909, 0.625, 0.5682, 0.625, 0.6591, 0.625, 0.6818, 0.625, 0.6818, 0.625, 0.6591, 0.875, 0.6591, 0.875, 0.6818, 0.875, 0.6818, 0.875, 0.6591, 0.625, 0.6591, 0.625, 0.6818, 0.625, 0.6818, 0.625, 0.6591, 0.875, 0.6818, 0.875, 0.6591, 0.875, 0.6591, 0.875, 0.6818, 0.625, 0.5682, 0.875, 0.5682, 0.875, 0.5909, 0.625, 0.5909, 0.625, 0.6591, 0.875, 0.6591, 0.875, 0.6818, 0.625, 0.6818, 0.875, 0.5909, 0.875, 0.5682, 0.875, 0.5682, 0.875, 0.5909, 0.625, 0.5682, 0.625, 0.5909, 0.625, 0.5909, 0.625, 0.5682, 0.625, 0.6818, 0.625, 0.6818, 0.625, 0.6818, 0.625, 0.6818, 0.875, 0.5682, 0.875, 0.5682, 0.875, 0.5682, 0.875, 0.5682, 0.875, 0.6818, 0.875, 0.6818, 0.875, 0.6818, 0.875, 0.6818, 0.875, 0.5682, 0.875, 0.5909, 0.875, 0.5909, 0.875, 0.5682, 0.625, 0.6591, 0.625, 0.6591, 0.625, 0.6591, 0.625, 0.6591, 0.875, 0.6818, 0.875, 0.6818, 0.875, 0.6818, 0.875, 0.6818, 0.625, 0.5682, 0.625, 0.5682, 0.625, 0.5682, 0.625, 0.5682, 0.875, 0.6818, 0.875, 0.6818, 0.875, 0.6818, 0.875, 0.6818, 0.875, 0.6591, 0.875, 0.6591, 0.875, 0.6591, 0.875, 0.6591, 0.875, 0.6591, 0.875, 0.6591, 0.875, 0.6591, 0.875, 0.6591, 0.625, 0.5682, 0.875, 0.5682, 0.875, 0.5682, 0.625, 0.5682, 0.625, 0.5909, 0.625, 0.5682, 0.625, 0.5682, 0.625, 0.5909, 0.875, 0.5909, 0.625, 0.5909, 0.625, 0.5909, 0.875, 0.5909, 0.875, 0.5909, 0.875, 0.5909, 0.875, 0.5909, 0.875, 0.5909, 0.875, 0.5909, 0.875, 0.5909, 0.875, 0.5909, 0.875, 0.5909, 0.875, 0.5682, 0.875, 0.5682, 0.875, 0.5682, 0.875, 0.5682, 0.625, 0.6591, 0.625, 0.6591, 0.625, 0.6591, 0.625, 0.6591, 0.625, 0.6818, 0.625, 0.6818, 0.625, 0.6818, 0.625, 0.6818, 0.625, 0.6364, 0.625, 0.6136, 0.625, 0.6136, 0.625, 0.6364, 0.875, 0.6364, 0.875, 0.6136, 0.875, 0.6136, 0.875, 0.6364, 0.625, 0.6136, 0.625, 0.6364, 0.625, 0.6364, 0.625, 0.6136, 0.875, 0.6136, 0.875, 0.6364, 0.875, 0.6364, 0.875, 0.6136, 0.875, 0.6364, 0.875, 0.6136, 0.875, 0.6136, 0.875, 0.6364, 0.625, 0.6136, 0.875, 0.6136, 0.875, 0.6364, 0.625, 0.6364, 0.625, 0.6136, 0.625, 0.6364, 0.625, 0.6364, 0.625, 0.6136, 0.625, 0.6136, 0.625, 0.6136, 0.625, 0.6136, 0.625, 0.6136, 0.625, 0.6136, 0.875, 0.6136, 0.875, 0.6136, 0.625, 0.6136, 0.875, 0.6136, 0.875, 0.6136, 0.875, 0.6136, 0.875, 0.6136, 0.875, 0.6364, 0.875, 0.6364, 0.875, 0.6364, 0.875, 0.6364, 0.875, 0.6364, 0.625, 0.6364, 0.625, 0.6364, 0.875, 0.6364, 0.625, 0.6364, 0.625, 0.6364, 0.625, 0.6364, 0.625, 0.6364, 0.875, 0.6364, 0.875, 0.6364, 0.875, 0.6364, 0.875, 0.6364, 0.625, 0.6364, 0.625, 0.6364, 0.625, 0.6364, 0.625, 0.6364, 0.875, 0.6136, 0.875, 0.6136, 0.875, 0.6136, 0.875, 0.6136])
me_cube_001.materials.append(mat_material_001)
me_cube_001.materials.append(mat_material_002)
me_cube_001.materials.append(mat_material_003)
me_cube_001.materials.append(mat_material_005)
me_cube_001.use_mirror_vertex_groups = False
me_cube_001.update()
me_plane = bpy.data.meshes.new('Plane')
me_plane.from_pydata([(-0.7915, 0.5294, 0.0), (-0.687, 0.6036, 0.0), (-0.8825, 0.4733, 0.0), (-0.5815, 0.6532, 0.0), (-0.5287, 0.675, 0.0), (-0.4418, 0.675, 0.0), (-0.3021, 0.675, 0.0), (-0.2462, 0.675, 0.0), (-0.1935, 0.6532, 0.0), (-0.1283, 0.5756, 0.0), (-0.0724, 0.5011, 0.0), (-0.004108, 0.4422, 0.0), (0.08281, 0.3956, 0.0), (0.1418, 0.3739, 0.0), (0.2132, 0.3552, 0.0), (0.2846, 0.3552, 0.0), (0.3591, 0.3552, 0.0), (0.4243, 0.3708, 0.0), (0.5143, 0.4049, 0.0), (0.6229, 0.4639, 0.0), (0.6974, 0.5073, 0.0), (0.7944, 0.5646, 0.0), (0.8885, 0.6311, 0.0), (0.9582, 0.6874, 0.0), (1.02, 0.7557, 0.0), (1.067, 0.8146, 0.0), (1.064, 0.8581, 0.0), (1.048, 0.9047, 0.0), (1.023, 0.9357, 0.0), (0.9892, 0.945, 0.0), (0.9426, 0.9512, 0.0), (0.9116, 0.9419, 0.0), (0.8681, 0.9078, 0.0), (0.7843, 0.8519, 0.0), (0.6943, 0.7898, 0.0), (0.5857, 0.7153, 0.0), (0.4584, 0.6439, 0.0), (0.3156, 0.5787, 0.0), (0.2722, 0.5663, 0.0), (0.2256, 0.5725, 0.0), (0.179, 0.6098, 0.0), (0.04556, 0.7339, 0.0), (-0.05067, 0.8209, 0.0), (-0.1314, 0.8798, 0.0), (-0.2121, 0.9016, 0.0), (-0.3238, 0.9016, 0.0), (-0.448, 0.9016, 0.0), (-0.5349, 0.8891, 0.0), (-0.6156, 0.8612, 0.0), (-0.687, 0.8209, 0.0), (-0.7708, 0.7712, 0.0), (-0.8515, 0.7246, 0.0), (-0.9229, 0.6625, 0.0), (-0.985, 0.6067, 0.0), (-1.01, 0.5787, 0.0), (-1.013, 0.5477, 0.0), (-1.01, 0.5104, 0.0), (-0.9819, 0.4794, 0.0), (-0.954, 0.4701, 0.0), (-0.9229, 0.4701, 0.0), (-0.7915, -0.08213, 0.0), (-0.687, -0.007921, 0.0), (-0.8825, -0.1382, 0.0), (-0.5815, 0.04175, 0.0), (-0.5287, 0.06347, 0.0), (-0.4418, 0.06347, 0.0), (-0.3021, 0.06347, 0.0), (-0.2462, 0.06347, 0.0), (-0.1935, 0.04175, 0.0), (-0.1283, -0.03586, 0.0), (-0.0724, -0.1104, 0.0), (-0.004108, -0.1693, 0.0), (0.08281, -0.2159, 0.0), (0.1418, -0.2376, 0.0), (0.2132, -0.2562, 0.0), (0.2846, -0.2562, 0.0), (0.3591, -0.2562, 0.0), (0.4243, -0.2407, 0.0), (0.5143, -0.2066, 0.0), (0.6229, -0.1476, 0.0), (0.6974, -0.1041, 0.0), (0.7944, -0.04691, 0.0), (0.8885, 0.01964, 0.0), (0.9582, 0.07589, 0.0), (1.02, 0.1442, 0.0), (1.067, 0.2032, 0.0), (1.064, 0.2466, 0.0), (1.048, 0.2932, 0.0), (1.023, 0.3242, 0.0), (0.9892, 0.3335, 0.0), (0.9426, 0.3397, 0.0), (0.9116, 0.3304, 0.0), (0.8681, 0.2963, 0.0), (0.7843, 0.2404, 0.0), (0.6943, 0.1783, 0.0), (0.5857, 0.1038, 0.0), (0.4584, 0.03243, 0.0), (0.3156, -0.03275, 0.0), (0.2722, -0.04517, 0.0), (0.2256, -0.03896, 0.0), (0.179, -0.001712, 0.0), (0.04556, 0.1225, 0.0), (-0.05067, 0.2094, 0.0), (-0.1314, 0.2683, 0.0), (-0.2121, 0.2901, 0.0), (-0.3238, 0.2901, 0.0), (-0.448, 0.2901, 0.0), (-0.5349, 0.2777, 0.0), (-0.6156, 0.2497, 0.0), (-0.687, 0.2094, 0.0), (-0.7708, 0.1597, 0.0), (-0.8515, 0.1131, 0.0), (-0.9229, 0.05106, 0.0), (-0.985, -0.004817, 0.0), (-1.01, -0.03275, 0.0), (-1.013, -0.06379, 0.0), (-1.01, -0.101, 0.0), (-0.9819, -0.1321, 0.0), (-0.954, -0.1414, 0.0), (-0.9229, -0.1414, 0.0), (-0.7915, -0.7065, 0.0), (-0.687, -0.6323, 0.0), (-0.8825, -0.7625, 0.0), (-0.5815, -0.5826, 0.0), (-0.5287, -0.5609, 0.0), (-0.4418, -0.5609, 0.0), (-0.3021, -0.5609, 0.0), (-0.2462, -0.5609, 0.0), (-0.1935, -0.5826, 0.0), (-0.1283, -0.6602, 0.0), (-0.0724, -0.7347, 0.0), (-0.004108, -0.7937, 0.0), (0.08281, -0.8403, 0.0), (0.1418, -0.862, 0.0), (0.2132, -0.8806, 0.0), (0.2846, -0.8806, 0.0), (0.3591, -0.8806, 0.0), (0.4243, -0.8651, 0.0), (0.5143, -0.8309, 0.0), (0.6229, -0.772, 0.0), (0.6974, -0.7285, 0.0), (0.7944, -0.6713, 0.0), (0.8885, -0.6047, 0.0), (0.9582, -0.5485, 0.0), (1.02, -0.4802, 0.0), (1.067, -0.4212, 0.0), (1.064, -0.3777, 0.0), (1.048, -0.3312, 0.0), (1.023, -0.3001, 0.0), (0.9892, -0.2908, 0.0), (0.9426, -0.2846, 0.0), (0.9116, -0.2939, 0.0), (0.8681, -0.3281, 0.0), (0.7843, -0.384, 0.0), (0.6943, -0.446, 0.0), (0.5857, -0.5205, 0.0), (0.4584, -0.5919, 0.0), (0.3156, -0.6571, 0.0), (0.2722, -0.6695, 0.0), (0.2256, -0.6633, 0.0), (0.179, -0.6261, 0.0), (0.04556, -0.5019, 0.0), (-0.05067, -0.415, 0.0), (-0.1314, -0.356, 0.0), (-0.2121, -0.3343, 0.0), (-0.3238, -0.3343, 0.0), (-0.448, -0.3343, 0.0), (-0.5349, -0.3467, 0.0), (-0.6156, -0.3746, 0.0), (-0.687, -0.415, 0.0), (-0.7708, -0.4647, 0.0), (-0.8515, -0.5112, 0.0), (-0.9229, -0.5733, 0.0), (-0.985, -0.6292, 0.0), (-1.01, -0.6571, 0.0), (-1.013, -0.6882, 0.0), (-1.01, -0.7254, 0.0), (-0.9819, -0.7564, 0.0), (-0.954, -0.7658, 0.0), (-0.9229, -0.7658, 0.0)], [], [(54, 55, 56, 57, 58, 59, 2, 53), (2, 0, 52, 53), (0, 1, 51, 52), (1, 3, 50, 51), (3, 4, 49, 50), (49, 4, 48), (48, 4, 47), (4, 5, 46, 47), (5, 6, 45, 46), (6, 7, 44, 45), (7, 8, 43, 44), (43, 8, 42), (8, 9, 41, 42), (9, 10, 40, 41), (11, 40, 10), (11, 12, 39, 40), (13, 39, 12), (14, 39, 13), (14, 15, 38, 39), (15, 16, 37, 38), (17, 37, 16), (17, 18, 36, 37), (18, 19, 35, 36), (19, 20, 34, 35), (20, 21, 33, 34), (21, 22, 32, 33), (23, 32, 22), (25, 26, 27, 28, 29, 30, 31, 24), (23, 24, 31, 32), (114, 115, 116, 117, 118, 119, 62, 113), (62, 60, 112, 113), (60, 61, 111, 112), (61, 63, 110, 111), (63, 64, 109, 110), (109, 64, 108), (108, 64, 107), (64, 65, 106, 107), (65, 66, 105, 106), (66, 67, 104, 105), (67, 68, 103, 104), (103, 68, 102), (68, 69, 101, 102), (69, 70, 100, 101), (71, 100, 70), (71, 72, 99, 100), (73, 99, 72), (74, 99, 73), (74, 75, 98, 99), (75, 76, 97, 98), (77, 97, 76), (77, 78, 96, 97), (78, 79, 95, 96), (79, 80, 94, 95), (80, 81, 93, 94), (81, 82, 92, 93), (83, 92, 82), (85, 86, 87, 88, 89, 90, 91, 84), (83, 84, 91, 92), (174, 175, 176, 177, 178, 179, 122, 173), (122, 120, 172, 173), (120, 121, 171, 172), (121, 123, 170, 171), (123, 124, 169, 170), (169, 124, 168), (168, 124, 167), (124, 125, 166, 167), (125, 126, 165, 166), (126, 127, 164, 165), (127, 128, 163, 164), (163, 128, 162), (128, 129, 161, 162), (129, 130, 160, 161), (131, 160, 130), (131, 132, 159, 160), (133, 159, 132), (134, 159, 133), (134, 135, 158, 159), (135, 136, 157, 158), (137, 157, 136), (137, 138, 156, 157), (138, 139, 155, 156), (139, 140, 154, 155), (140, 141, 153, 154), (141, 142, 152, 153), (143, 152, 142), (145, 146, 147, 148, 149, 150, 151, 144), (143, 144, 151, 152)])
_uv = me_plane.uv_layers.new(name='UVMap')
_uv.uv.foreach_set('vector', [0.0, 0.0, 0.0, 0.0, 0.0, 0.0, 0.0, 0.0, 0.0, 0.0, 0.0, 0.0, 0.0, 0.0, 0.0, 0.0, 0.0, 0.0, 0.0, 0.0, 0.0, 0.0, 0.0, 0.0, 0.0, 0.0, 0.0, 0.0, 0.0, 0.0, 0.0, 0.0, 0.0, 0.0, 0.0, 0.0, 0.0, 0.0, 0.0, 0.0, 0.0, 0.0, 0.0, 0.0, 0.0, 0.0, 0.0, 0.0, 0.0, 0.0, 0.0, 0.0, 0.0, 0.0, 0.0, 0.0, 0.0, 0.0, 0.0, 0.0, 0.0, 0.0, 0.0, 0.0, 0.0, 0.0, 0.0, 0.0, 0.0, 0.0, 0.0, 0.0, 0.0, 0.0, 0.0, 0.0, 0.0, 0.0, 0.0, 0.0, 0.0, 0.0, 0.0, 0.0, 0.0, 0.0, 0.0, 0.0, 0.0, 0.0, 0.0, 0.0, 0.0, 0.0, 0.0, 0.0, 0.0, 0.0, 0.0, 0.0, 0.0, 0.0, 0.0, 0.0, 0.0, 0.0, 0.0, 0.0, 0.0, 0.0, 0.0, 0.0, 0.0, 0.0, 0.0, 0.0, 0.0, 0.0, 0.0, 0.0, 0.0, 0.0, 0.0, 0.0, 0.0, 0.0, 0.0, 0.0, 0.0, 0.0, 0.0, 0.0, 0.0, 0.0, 0.0, 0.0, 0.0, 0.0, 0.0, 0.0, 0.0, 0.0, 0.0, 0.0, 0.0, 0.0, 0.0, 0.0, 0.0, 0.0, 0.0, 0.0, 0.0, 0.0, 0.0, 0.0, 0.0, 0.0, 0.0, 0.0, 0.0, 0.0, 0.0, 0.0, 0.0, 0.0, 0.0, 0.0, 0.0, 0.0, 0.0, 0.0, 0.0, 0.0, 0.0, 0.0, 0.0, 0.0, 0.0, 0.0, 0.0, 0.0, 0.0, 0.0, 0.0, 0.0, 0.0, 0.0, 0.0, 0.0, 0.0, 0.0, 0.0, 0.0, 0.0, 0.0, 0.0, 0.0, 0.0, 0.0, 0.0, 0.0, 0.0, 0.0, 0.0, 0.0, 0.0, 0.0, 0.0, 0.0, 0.0, 0.0, 0.0, 0.0, 0.0, 0.0, 0.0, 0.0, 0.0, 0.0, 0.0, 0.0, 0.0, 0.0, 0.0, 0.0, 0.0, 0.0, 0.0, 0.0, 0.0, 0.0, 0.0, 0.0, 0.0, 0.0, 0.0, 0.0, 0.0, 0.0, 0.0, 0.0, 0.0, 0.0, 0.0, 0.0, 0.0, 0.0, 0.0, 0.0, 0.0, 0.0, 0.0, 0.0, 0.0, 0.0, 0.0, 0.0, 0.0, 0.0, 0.0, 0.0, 0.0, 0.0, 0.0, 0.0, 0.0, 0.0, 0.0, 0.0, 0.0, 0.0, 0.0, 0.0, 0.0, 0.0, 0.0, 0.0, 0.0, 0.0, 0.0, 0.0, 0.0, 0.0, 0.0, 0.0, 0.0, 0.0, 0.0, 0.0, 0.0, 0.0, 0.0, 0.0, 0.0, 0.0, 0.0, 0.0, 0.0, 0.0, 0.0, 0.0, 0.0, 0.0, 0.0, 0.0, 0.0, 0.0, 0.0, 0.0, 0.0, 0.0, 0.0, 0.0, 0.0, 0.0, 0.0, 0.0, 0.0, 0.0, 0.0, 0.0, 0.0, 0.0, 0.0, 0.0, 0.0, 0.0, 0.0, 0.0, 0.0, 0.0, 0.0, 0.0, 0.0, 0.0, 0.0, 0.0, 0.0, 0.0, 0.0, 0.0, 0.0, 0.0, 0.0, 0.0, 0.0, 0.0, 0.0, 0.0, 0.0, 0.0, 0.0, 0.0, 0.0, 0.0, 0.0, 0.0, 0.0, 0.0, 0.0, 0.0, 0.0, 0.0, 0.0, 0.0, 0.0, 0.0, 0.0, 0.0, 0.0, 0.0, 0.0, 0.0, 0.0, 0.0, 0.0, 0.0, 0.0, 0.0, 0.0, 0.0, 0.0, 0.0, 0.0, 0.0, 0.0, 0.0, 0.0, 0.0, 0.0, 0.0, 0.0, 0.0, 0.0, 0.0, 0.0, 0.0, 0.0, 0.0, 0.0, 0.0, 0.0, 0.0, 0.0, 0.0, 0.0, 0.0, 0.0, 0.0, 0.0, 0.0, 0.0, 0.0, 0.0, 0.0, 0.0, 0.0, 0.0, 0.0, 0.0, 0.0, 0.0, 0.0, 0.0, 0.0, 0.0, 0.0, 0.0, 0.0, 0.0, 0.0, 0.0, 0.0, 0.0, 0.0, 0.0, 0.0, 0.0, 0.0, 0.0, 0.0, 0.0, 0.0, 0.0, 0.0, 0.0, 0.0, 0.0, 0.0, 0.0, 0.0, 0.0, 0.0, 0.0, 0.0, 0.0, 0.0, 0.0, 0.0, 0.0, 0.0, 0.0, 0.0, 0.0, 0.0, 0.0, 0.0, 0.0, 0.0, 0.0, 0.0, 0.0, 0.0, 0.0, 0.0, 0.0, 0.0, 0.0, 0.0, 0.0, 0.0, 0.0, 0.0, 0.0, 0.0, 0.0, 0.0, 0.0, 0.0, 0.0, 0.0, 0.0, 0.0, 0.0, 0.0, 0.0, 0.0, 0.0, 0.0, 0.0, 0.0, 0.0, 0.0, 0.0, 0.0, 0.0, 0.0, 0.0, 0.0, 0.0, 0.0, 0.0, 0.0, 0.0, 0.0, 0.0, 0.0, 0.0, 0.0, 0.0, 0.0, 0.0, 0.0, 0.0, 0.0, 0.0, 0.0, 0.0, 0.0, 0.0, 0.0, 0.0, 0.0, 0.0, 0.0, 0.0, 0.0, 0.0, 0.0, 0.0, 0.0, 0.0, 0.0, 0.0, 0.0, 0.0, 0.0, 0.0, 0.0, 0.0, 0.0, 0.0, 0.0, 0.0, 0.0, 0.0, 0.0, 0.0, 0.0, 0.0, 0.0, 0.0, 0.0, 0.0, 0.0, 0.0, 0.0, 0.0, 0.0, 0.0, 0.0, 0.0, 0.0, 0.0, 0.0, 0.0, 0.0, 0.0, 0.0, 0.0, 0.0, 0.0, 0.0, 0.0, 0.0, 0.0, 0.0, 0.0, 0.0, 0.0, 0.0, 0.0, 0.0, 0.0, 0.0, 0.0, 0.0, 0.0, 0.0, 0.0, 0.0, 0.0, 0.0, 0.0, 0.0, 0.0, 0.0, 0.0, 0.0, 0.0, 0.0, 0.0, 0.0, 0.0, 0.0, 0.0, 0.0, 0.0, 0.0, 0.0, 0.0, 0.0, 0.0, 0.0, 0.0, 0.0, 0.0, 0.0, 0.0, 0.0, 0.0, 0.0, 0.0, 0.0, 0.0, 0.0, 0.0, 0.0, 0.0, 0.0, 0.0, 0.0, 0.0, 0.0, 0.0, 0.0, 0.0, 0.0, 0.0, 0.0, 0.0, 0.0, 0.0, 0.0, 0.0, 0.0, 0.0, 0.0, 0.0, 0.0, 0.0, 0.0, 0.0, 0.0, 0.0, 0.0, 0.0, 0.0, 0.0, 0.0, 0.0, 0.0, 0.0, 0.0, 0.0, 0.0, 0.0, 0.0, 0.0, 0.0, 0.0, 0.0, 0.0, 0.0, 0.0, 0.0, 0.0, 0.0, 0.0, 0.0, 0.0, 0.0, 0.0, 0.0, 0.0])
me_plane.materials.append(mat_windsymbol)
me_plane.update()

# ---- objects
ob_cube = bpy.data.objects.new('Cube', me_cube_001)
ob_plane = bpy.data.objects.new('Plane', me_plane)

# ---- transforms, parenting, visibility, modifiers, constraints
ob_cube.location = (0.0, 0.0, 0.0)
ob_cube.scale = (0.3883, 1.534, 2.694)
ob_cube.lock_rotations_4d = False
ob_cube.empty_display_type = 'ARROWS'
ob_cube.lineart.crease_threshold = 0.0
ob_plane.location = (0.1891, 0.03796, 0.0)
ob_plane.rotation_euler = (-1.571, -4.371e-08, -1.571)
ob_plane.scale = (0.7083, 0.7083, 0.7083)

# ---- collection membership
col_collection.objects.link(ob_cube)
col_collection.objects.link(ob_plane)

# ---- scene / render settings (as saved in the file)
scene.frame_start = 1; scene.frame_end = 250; scene.frame_set(1)
scene.render.engine = 'BLENDER_EEVEE_NEXT'
bpy.context.view_layer.update()

# ---- added for rendering (the .blend has no active camera and no usable light): camera, sun
cam_auto = bpy.data.cameras.new('AutoCamera')
cam_auto.lens = 50.0
cam_auto.sensor_width = 36.0
cam_auto.clip_end = 1000.0
ob_auto_camera = bpy.data.objects.new('AutoCamera', cam_auto)
scene.collection.objects.link(ob_auto_camera)
ob_auto_camera.location = (5.91196, -7.09436, 4.79544)
ob_auto_camera.rotation_euler = (1.09748, -7.21219e-08, 0.694738)
scene.camera = ob_auto_camera
light_auto_sun = bpy.data.lights.new('AutoSun', 'SUN')
light_auto_sun.energy = 3.0
light_auto_sun.angle = 0.0523599
ob_auto_sun = bpy.data.objects.new('AutoSun', light_auto_sun)
scene.collection.objects.link(ob_auto_sun)
ob_auto_sun.rotation_euler = (0.872665, 0.174533, 0.523599)
bpy.context.view_layer.update()
